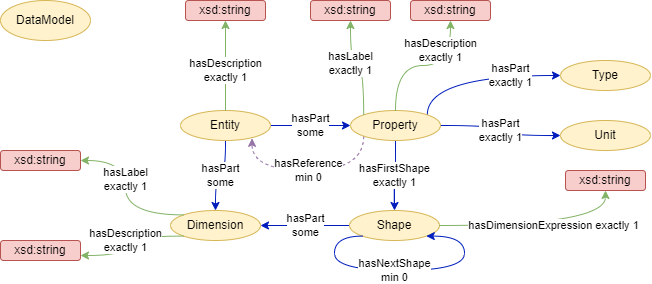

The diagram above was exported from draw.io. Its source (the exported page's mxGraphModel, read from the mxfile embedded in the PNG):
<mxGraphModel dx="574" dy="483" grid="1" gridSize="10" guides="1" tooltips="1" connect="1" arrows="1" fold="1" page="1" pageScale="1" pageWidth="827" pageHeight="1169" math="0" shadow="0">
  <root>
    <mxCell id="0" />
    <mxCell id="1" parent="0" />
    <mxCell id="kyyDzyuf3aKDzkjPFcG6-20" value="hasPart&lt;br&gt;some" style="edgeStyle=orthogonalEdgeStyle;curved=1;rounded=0;orthogonalLoop=1;jettySize=auto;html=1;endArrow=classic;endFill=1;strokeColor=#001DBC;" edge="1" parent="1" source="kyyDzyuf3aKDzkjPFcG6-1" target="kyyDzyuf3aKDzkjPFcG6-15">
      <mxGeometry relative="1" as="geometry" />
    </mxCell>
    <mxCell id="kyyDzyuf3aKDzkjPFcG6-33" value="hasPart&lt;br&gt;some" style="edgeStyle=orthogonalEdgeStyle;curved=1;rounded=0;orthogonalLoop=1;jettySize=auto;html=1;entryX=0.5;entryY=0;entryDx=0;entryDy=0;endArrow=classic;endFill=1;strokeColor=#001DBC;exitX=0.5;exitY=1;exitDx=0;exitDy=0;" edge="1" parent="1" source="kyyDzyuf3aKDzkjPFcG6-1" target="kyyDzyuf3aKDzkjPFcG6-6">
      <mxGeometry relative="1" as="geometry" />
    </mxCell>
    <mxCell id="kyyDzyuf3aKDzkjPFcG6-1" value="Entity" style="ellipse;whiteSpace=wrap;html=1;fillColor=#fff2cc;strokeColor=#d6b656;" vertex="1" parent="1">
      <mxGeometry x="260" y="190" width="90" height="30" as="geometry" />
    </mxCell>
    <mxCell id="kyyDzyuf3aKDzkjPFcG6-2" value="Unit" style="ellipse;whiteSpace=wrap;html=1;fillColor=#fff2cc;strokeColor=#d6b656;" vertex="1" parent="1">
      <mxGeometry x="640" y="200" width="90" height="30" as="geometry" />
    </mxCell>
    <mxCell id="kyyDzyuf3aKDzkjPFcG6-3" value="DataModel" style="ellipse;whiteSpace=wrap;html=1;fillColor=#fff2cc;strokeColor=#d6b656;" vertex="1" parent="1">
      <mxGeometry x="80" y="80" width="90" height="40" as="geometry" />
    </mxCell>
    <mxCell id="kyyDzyuf3aKDzkjPFcG6-6" value="Dimension" style="ellipse;whiteSpace=wrap;html=1;fillColor=#fff2cc;strokeColor=#d6b656;" vertex="1" parent="1">
      <mxGeometry x="250" y="290" width="90" height="30" as="geometry" />
    </mxCell>
    <mxCell id="kyyDzyuf3aKDzkjPFcG6-34" value="hasPart&lt;br&gt;some" style="edgeStyle=orthogonalEdgeStyle;curved=1;rounded=0;orthogonalLoop=1;jettySize=auto;html=1;endArrow=classic;endFill=1;strokeColor=#001DBC;" edge="1" parent="1" source="kyyDzyuf3aKDzkjPFcG6-13" target="kyyDzyuf3aKDzkjPFcG6-6">
      <mxGeometry relative="1" as="geometry" />
    </mxCell>
    <mxCell id="kyyDzyuf3aKDzkjPFcG6-13" value="Shape" style="ellipse;whiteSpace=wrap;html=1;fillColor=#fff2cc;strokeColor=#d6b656;" vertex="1" parent="1">
      <mxGeometry x="429" y="290" width="90" height="30" as="geometry" />
    </mxCell>
    <mxCell id="kyyDzyuf3aKDzkjPFcG6-14" value="Type" style="ellipse;whiteSpace=wrap;html=1;fillColor=#fff2cc;strokeColor=#d6b656;" vertex="1" parent="1">
      <mxGeometry x="640" y="140" width="90" height="30" as="geometry" />
    </mxCell>
    <mxCell id="kyyDzyuf3aKDzkjPFcG6-22" value="hasPart&lt;br&gt;exactly 1" style="edgeStyle=orthogonalEdgeStyle;curved=1;rounded=0;orthogonalLoop=1;jettySize=auto;html=1;endArrow=classic;endFill=1;strokeColor=#001DBC;exitX=1;exitY=0;exitDx=0;exitDy=0;entryX=0;entryY=0.5;entryDx=0;entryDy=0;" edge="1" parent="1" source="kyyDzyuf3aKDzkjPFcG6-15" target="kyyDzyuf3aKDzkjPFcG6-14">
      <mxGeometry x="0.4205" relative="1" as="geometry">
        <Array as="points">
          <mxPoint x="507" y="155" />
        </Array>
        <mxPoint as="offset" />
      </mxGeometry>
    </mxCell>
    <mxCell id="kyyDzyuf3aKDzkjPFcG6-23" value="hasPart&lt;br&gt;exactly 1" style="edgeStyle=orthogonalEdgeStyle;curved=1;rounded=0;orthogonalLoop=1;jettySize=auto;html=1;endArrow=classic;endFill=1;strokeColor=#001DBC;" edge="1" parent="1" source="kyyDzyuf3aKDzkjPFcG6-15" target="kyyDzyuf3aKDzkjPFcG6-2">
      <mxGeometry relative="1" as="geometry" />
    </mxCell>
    <mxCell id="kyyDzyuf3aKDzkjPFcG6-24" value="hasFirstShape&lt;br&gt;exactly 1" style="edgeStyle=orthogonalEdgeStyle;curved=1;rounded=0;orthogonalLoop=1;jettySize=auto;html=1;endArrow=classic;endFill=1;strokeColor=#001DBC;exitX=0.5;exitY=1;exitDx=0;exitDy=0;" edge="1" parent="1" source="kyyDzyuf3aKDzkjPFcG6-15" target="kyyDzyuf3aKDzkjPFcG6-13">
      <mxGeometry relative="1" as="geometry" />
    </mxCell>
    <mxCell id="qKMKpwvHGwN8UTaqHnNl-2" value="hasReference&lt;br&gt;min 0" style="edgeStyle=orthogonalEdgeStyle;curved=1;rounded=0;orthogonalLoop=1;jettySize=auto;html=1;exitX=0;exitY=1;exitDx=0;exitDy=0;entryX=0.795;entryY=0.928;entryDx=0;entryDy=0;entryPerimeter=0;endArrow=classic;endFill=1;strokeColor=#9673a6;fillColor=#e1d5e7;dashed=1;" edge="1" parent="1" source="kyyDzyuf3aKDzkjPFcG6-15" target="kyyDzyuf3aKDzkjPFcG6-1">
      <mxGeometry relative="1" as="geometry">
        <Array as="points">
          <mxPoint x="443" y="250" />
          <mxPoint x="332" y="250" />
        </Array>
      </mxGeometry>
    </mxCell>
    <mxCell id="kyyDzyuf3aKDzkjPFcG6-15" value="Property" style="ellipse;whiteSpace=wrap;html=1;fillColor=#fff2cc;strokeColor=#d6b656;" vertex="1" parent="1">
      <mxGeometry x="430" y="190" width="90" height="30" as="geometry" />
    </mxCell>
    <mxCell id="kyyDzyuf3aKDzkjPFcG6-17" value="xsd:string" style="rounded=1;whiteSpace=wrap;html=1;fillColor=#f8cecc;strokeColor=#b85450;" vertex="1" parent="1">
      <mxGeometry x="645" y="250" width="80" height="20" as="geometry" />
    </mxCell>
    <mxCell id="kyyDzyuf3aKDzkjPFcG6-26" value="hasDescription&lt;br&gt;exactly 1" style="edgeStyle=orthogonalEdgeStyle;curved=1;rounded=0;orthogonalLoop=1;jettySize=auto;html=1;endArrow=classic;endFill=1;strokeColor=#82b366;exitX=0.5;exitY=0;exitDx=0;exitDy=0;fillColor=#d5e8d4;" edge="1" parent="1" source="kyyDzyuf3aKDzkjPFcG6-15" target="kyyDzyuf3aKDzkjPFcG6-37">
      <mxGeometry x="0.5862" y="10" relative="1" as="geometry">
        <mxPoint x="453.1801948466052" y="234.14213562373095" as="sourcePoint" />
        <mxPoint x="255" y="400" as="targetPoint" />
        <mxPoint as="offset" />
      </mxGeometry>
    </mxCell>
    <mxCell id="kyyDzyuf3aKDzkjPFcG6-31" value="hasDimensionExpression exactly 1" style="edgeStyle=orthogonalEdgeStyle;curved=1;rounded=0;orthogonalLoop=1;jettySize=auto;html=1;endArrow=classic;endFill=1;strokeColor=#82b366;exitX=1;exitY=0.5;exitDx=0;exitDy=0;fillColor=#d5e8d4;entryX=0.5;entryY=1;entryDx=0;entryDy=0;" edge="1" parent="1" source="kyyDzyuf3aKDzkjPFcG6-13" target="kyyDzyuf3aKDzkjPFcG6-17">
      <mxGeometry x="0.1327" relative="1" as="geometry">
        <mxPoint x="435" y="240" as="sourcePoint" />
        <mxPoint x="362.5" y="400" as="targetPoint" />
        <mxPoint as="offset" />
      </mxGeometry>
    </mxCell>
    <mxCell id="kyyDzyuf3aKDzkjPFcG6-32" value="hasNextShape&lt;br&gt;min 0" style="edgeStyle=orthogonalEdgeStyle;curved=1;rounded=0;orthogonalLoop=1;jettySize=auto;html=1;endArrow=classic;endFill=1;strokeColor=#001DBC;exitX=0;exitY=1;exitDx=0;exitDy=0;entryX=1;entryY=1;entryDx=0;entryDy=0;" edge="1" parent="1" source="kyyDzyuf3aKDzkjPFcG6-13" target="kyyDzyuf3aKDzkjPFcG6-13">
      <mxGeometry x="-0.0754" relative="1" as="geometry">
        <mxPoint x="564" y="280" as="targetPoint" />
        <Array as="points">
          <mxPoint x="414" y="316" />
          <mxPoint x="414" y="350" />
          <mxPoint x="544" y="350" />
          <mxPoint x="544" y="316" />
        </Array>
        <mxPoint as="offset" />
      </mxGeometry>
    </mxCell>
    <mxCell id="kyyDzyuf3aKDzkjPFcG6-36" value="xsd:string" style="rounded=1;whiteSpace=wrap;html=1;fillColor=#f8cecc;strokeColor=#b85450;" vertex="1" parent="1">
      <mxGeometry x="390" y="80" width="80" height="20" as="geometry" />
    </mxCell>
    <mxCell id="kyyDzyuf3aKDzkjPFcG6-37" value="xsd:string" style="rounded=1;whiteSpace=wrap;html=1;fillColor=#f8cecc;strokeColor=#b85450;" vertex="1" parent="1">
      <mxGeometry x="490" y="80" width="80" height="20" as="geometry" />
    </mxCell>
    <mxCell id="kyyDzyuf3aKDzkjPFcG6-38" value="hasLabel&lt;br&gt;exactly 1" style="edgeStyle=orthogonalEdgeStyle;curved=1;rounded=0;orthogonalLoop=1;jettySize=auto;html=1;endArrow=classic;endFill=1;strokeColor=#82b366;exitX=0;exitY=0;exitDx=0;exitDy=0;fillColor=#d5e8d4;entryX=0.5;entryY=1;entryDx=0;entryDy=0;" edge="1" parent="1" source="kyyDzyuf3aKDzkjPFcG6-15" target="kyyDzyuf3aKDzkjPFcG6-36">
      <mxGeometry x="0.1921" relative="1" as="geometry">
        <mxPoint x="485" y="200" as="sourcePoint" />
        <mxPoint x="540" y="110" as="targetPoint" />
        <mxPoint as="offset" />
      </mxGeometry>
    </mxCell>
    <mxCell id="kyyDzyuf3aKDzkjPFcG6-40" value="xsd:string" style="rounded=1;whiteSpace=wrap;html=1;fillColor=#f8cecc;strokeColor=#b85450;" vertex="1" parent="1">
      <mxGeometry x="265" y="80" width="80" height="20" as="geometry" />
    </mxCell>
    <mxCell id="kyyDzyuf3aKDzkjPFcG6-42" value="hasDescription&lt;br&gt;exactly 1" style="edgeStyle=orthogonalEdgeStyle;curved=1;rounded=0;orthogonalLoop=1;jettySize=auto;html=1;endArrow=classic;endFill=1;strokeColor=#82b366;exitX=0.5;exitY=0;exitDx=0;exitDy=0;fillColor=#d5e8d4;" edge="1" parent="1" source="kyyDzyuf3aKDzkjPFcG6-1" target="kyyDzyuf3aKDzkjPFcG6-40">
      <mxGeometry x="-0.1111" relative="1" as="geometry">
        <mxPoint x="453.1801948466074" y="205.85786437627007" as="sourcePoint" />
        <mxPoint x="440" y="120" as="targetPoint" />
        <mxPoint as="offset" />
      </mxGeometry>
    </mxCell>
    <mxCell id="kyyDzyuf3aKDzkjPFcG6-45" value="xsd:string" style="rounded=1;whiteSpace=wrap;html=1;fillColor=#f8cecc;strokeColor=#b85450;" vertex="1" parent="1">
      <mxGeometry x="80" y="320" width="80" height="20" as="geometry" />
    </mxCell>
    <mxCell id="kyyDzyuf3aKDzkjPFcG6-46" value="hasDescription&lt;br&gt;exactly 1" style="edgeStyle=orthogonalEdgeStyle;curved=1;rounded=0;orthogonalLoop=1;jettySize=auto;html=1;endArrow=classic;endFill=1;strokeColor=#82b366;exitX=0;exitY=1;exitDx=0;exitDy=0;fillColor=#d5e8d4;entryX=1;entryY=0.75;entryDx=0;entryDy=0;" edge="1" parent="1" target="kyyDzyuf3aKDzkjPFcG6-45" source="kyyDzyuf3aKDzkjPFcG6-6">
      <mxGeometry x="0.0182" relative="1" as="geometry">
        <mxPoint x="165" y="310" as="sourcePoint" />
        <mxPoint x="300" y="240" as="targetPoint" />
        <mxPoint as="offset" />
      </mxGeometry>
    </mxCell>
    <mxCell id="kyyDzyuf3aKDzkjPFcG6-47" value="xsd:string" style="rounded=1;whiteSpace=wrap;html=1;fillColor=#f8cecc;strokeColor=#b85450;" vertex="1" parent="1">
      <mxGeometry x="80" y="230" width="80" height="20" as="geometry" />
    </mxCell>
    <mxCell id="kyyDzyuf3aKDzkjPFcG6-48" value="hasLabel&lt;br&gt;exactly 1" style="edgeStyle=orthogonalEdgeStyle;curved=1;rounded=0;orthogonalLoop=1;jettySize=auto;html=1;endArrow=classic;endFill=1;strokeColor=#82b366;exitX=0;exitY=0;exitDx=0;exitDy=0;fillColor=#d5e8d4;entryX=1;entryY=0.5;entryDx=0;entryDy=0;" edge="1" parent="1" target="kyyDzyuf3aKDzkjPFcG6-47" source="kyyDzyuf3aKDzkjPFcG6-6">
      <mxGeometry x="0.187" relative="1" as="geometry">
        <mxPoint x="173.18019484660738" y="435.8578643762701" as="sourcePoint" />
        <mxPoint x="270" y="350" as="targetPoint" />
        <mxPoint as="offset" />
      </mxGeometry>
    </mxCell>
  </root>
</mxGraphModel>